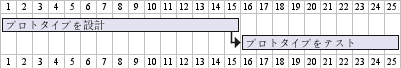

The diagram above was rendered by PlantUML. Its source (embedded in the PNG):
@startgantt
[プロトタイプを設計] lasts 15 days
[プロトタイプをテスト] lasts 10 days
[プロトタイプをテスト] starts at [プロトタイプを設計]'s end
@endgantt